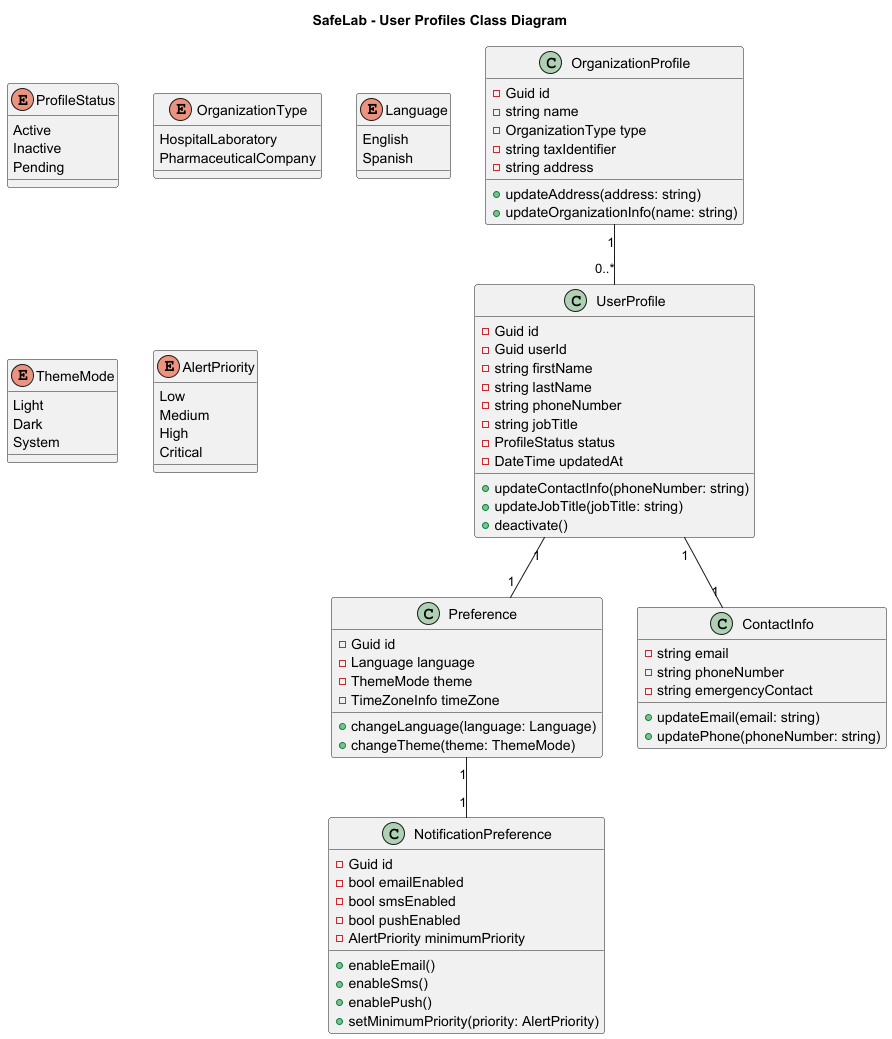

The diagram above was rendered by PlantUML. Its source (embedded in the PNG):
@startuml
title SafeLab - User Profiles Class Diagram

class UserProfile {
  - Guid id
  - Guid userId
  - string firstName
  - string lastName
  - string phoneNumber
  - string jobTitle
  - ProfileStatus status
  - DateTime updatedAt
  + updateContactInfo(phoneNumber: string)
  + updateJobTitle(jobTitle: string)
  + deactivate()
}

class OrganizationProfile {
  - Guid id
  - string name
  - OrganizationType type
  - string taxIdentifier
  - string address
  + updateAddress(address: string)
  + updateOrganizationInfo(name: string)
}

class Preference {
  - Guid id
  - Language language
  - ThemeMode theme
  - TimeZoneInfo timeZone
  + changeLanguage(language: Language)
  + changeTheme(theme: ThemeMode)
}

class NotificationPreference {
  - Guid id
  - bool emailEnabled
  - bool smsEnabled
  - bool pushEnabled
  - AlertPriority minimumPriority
  + enableEmail()
  + enableSms()
  + enablePush()
  + setMinimumPriority(priority: AlertPriority)
}

class ContactInfo {
  - string email
  - string phoneNumber
  - string emergencyContact
  + updateEmail(email: string)
  + updatePhone(phoneNumber: string)
}

enum ProfileStatus {
  Active
  Inactive
  Pending
}

enum OrganizationType {
  HospitalLaboratory
  PharmaceuticalCompany
}

enum Language {
  English
  Spanish
}

enum ThemeMode {
  Light
  Dark
  System
}

enum AlertPriority {
  Low
  Medium
  High
  Critical
}

UserProfile "1" -- "1" ContactInfo
UserProfile "1" -- "1" Preference
Preference "1" -- "1" NotificationPreference
OrganizationProfile "1" -- "0..*" UserProfile

@enduml